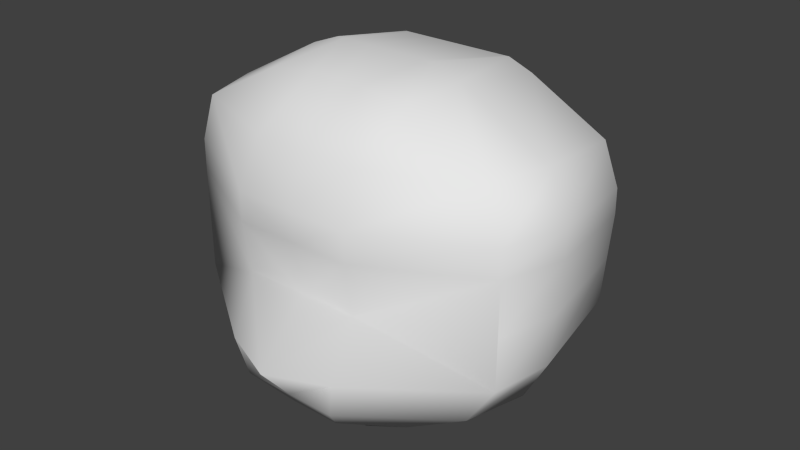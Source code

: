 # Source: character_face.blend  (saved by Blender 2.71.0; exported with 4.5.12 LTS)
import bpy
from mathutils import Matrix  # noqa: F401  (used for matrix-valued properties, if any)

bpy.ops.wm.read_factory_settings(use_empty=True)
scene = bpy.context.scene
scene.name = 'Scene'

# ---- collections
col_collection_1 = bpy.data.collections.new('Collection 1'); scene.collection.children.link(col_collection_1)

# ---- world
world_world = bpy.data.worlds.new('World'); scene.world = world_world
world_world.color = (0.05088, 0.05088, 0.05088)
world_world.use_sun_shadow = False
world_world.sun_shadow_jitter_overblur = 0.0
world_world.cycles.sampling_method = 'MANUAL'
world_world.cycles.sample_map_resolution = 256

# ---- meshes
me_plane = bpy.data.meshes.new('Plane')
me_plane.from_pydata([(0.9549, -1.406, 0.053), (1.002, 1.813, 0.053), (0.835, -2.686, 0.053), (0.4436, -3.89, 0.05301), (0.1586, -4.552, 0.05301), (2.98e-08, -4.756, 0.05301), (1.0, 2.684, 0.053), (0.9042, 4.136, 0.053), (0.4269, 5.646, 0.053), (-0.001664, 5.646, 0.4639), (2.98e-08, 4.136, 0.7263), (2.98e-08, 2.684, 0.8543), (2.98e-08, -4.552, 0.4639), (2.98e-08, 1.813, 0.8543), (8.941e-08, -1.499, 1.147), (8.941e-08, -2.631, 0.9374), (5.96e-08, -3.782, 0.7254), (0.2803, 4.136, 0.7263), (0.1393, 5.646, 0.4639), (0.31, 2.684, 0.8543), (0.04916, -4.552, 0.4639), (0.3106, 1.813, 0.8543), (0.31, -1.499, 0.9792), (0.2589, -2.631, 0.9374), (0.1375, -3.782, 0.7254), (0.8092, 4.136, 0.4639), (0.3832, 5.47, 0.4639), (0.895, 2.684, 0.4639), (0.1419, -4.552, 0.4639), (0.8968, 1.813, 0.4639), (0.895, -1.406, 0.4639), (0.7473, -2.686, 0.4639), (0.397, -3.89, 0.4639), (2.98e-08, -4.725, 0.05301), (0.9785, 0.2031, 0.053), (2.98e-08, 0.2031, 0.7945), (0.3103, 0.2031, 0.7945), (0.8959, 0.2031, 0.4639), (0.2767, 5.984, 0.053), (-0.001664, 5.984, 0.053), (0.08084, 5.984, 0.053), (0.2413, 5.984, 0.053), (0.8504, 3.767, -0.6276), (0.9328, 2.519, -0.6276), (0.07321, -3.876, -0.6276), (0.2095, -3.701, -0.6276), (0.4545, -3.132, -0.6276), (0.791, -2.097, -0.6276), (0.3279, 4.383, -0.8347), (0.7515, 0.2031, -0.8347), (0.2125, 4.643, -0.8347), (-0.001278, 4.643, -0.8347), (0.06209, 4.643, -0.8347), (0.1853, 4.643, -0.8347), (0.7334, -1.033, -0.8347), (0.7696, 1.439, -0.8347), (0.6413, -2.016, -0.8347), (0.3407, -2.941, -0.8347), (0.1218, -3.449, -0.8347), (2.98e-08, -3.606, -0.8347), (0.7681, 2.109, -0.8347), (0.9346, 1.77, -0.6276), (0.6945, 3.224, -0.8347), (0.8941, -0.997, -0.6276), (0.2806, 5.356, -0.6276), (0.1427, 5.356, -0.6276), (-0.006612, 5.356, -0.6276), (0.3111, 5.356, -0.6276), (0.9143, 0.3865, -0.6276), (0.4402, 5.065, -0.6276), (0.2227, 3.042, -1.055), (0.5104, 0.2031, -1.055), (0.1443, 3.219, -1.055), (-0.0008679, 3.219, -1.055), (0.04217, 3.219, -1.055), (0.1259, 3.219, -1.055), (0.4981, -0.6364, -1.055), (0.5227, 1.043, -1.055), (0.4356, -1.304, -1.055), (0.2314, -1.932, -1.055), (0.08272, -2.277, -1.055), (2.98e-08, -2.383, -1.055), (0.5216, 1.497, -1.055), (0.4716, 2.255, -1.055), (0.137, 1.95, -1.234), (0.314, 0.2031, -1.234), (0.0888, 2.058, -1.234), (-0.0005339, 2.058, -1.234), (0.02594, 2.058, -1.234), (0.07743, 2.058, -1.234), (0.3065, -0.3134, -1.234), (0.3216, 0.7196, -1.234), (0.268, -0.724, -1.234), (0.1424, -1.11, -1.234), (0.05089, -1.323, -1.234), (2.98e-08, -1.388, -1.234), (0.3209, 0.9993, -1.234), (0.2902, 1.465, -1.234), (0.04572, 0.5654, -1.326), (0.06844, 0.3412, -1.326), (0.03953, 0.5793, -1.326), (0.02807, 0.5793, -1.326), (0.03146, 0.5793, -1.326), (0.03807, 0.5793, -1.326), (0.06747, 0.2749, -1.326), (0.06941, 0.4075, -1.326), (0.06253, 0.2222, -1.326), (0.04641, 0.1725, -1.326), (0.03467, 0.1453, -1.326), (0.02813, 0.1369, -1.326), (0.06933, 0.4434, -1.326), (0.06538, 0.5032, -1.326)], [], [(37, 29, 1, 34), (32, 31, 2, 3), (27, 25, 7, 6), (25, 26, 8, 7), (28, 32, 3, 4), (31, 30, 0, 2), (33, 28, 4, 5), (19, 21, 13, 11), (35, 13, 21, 36), (16, 15, 23, 24), (11, 10, 17, 19), (10, 9, 18, 17), (12, 16, 24, 20), (15, 14, 22, 23), (27, 29, 21, 19), (24, 23, 31, 32), (19, 17, 25, 27), (17, 18, 26, 25), (20, 24, 32, 28), (23, 22, 30, 31), (12, 20, 28, 33), (6, 1, 29, 27), (30, 37, 34, 0), (14, 35, 36, 22), (18, 40, 41, 26), (9, 39, 40, 18), (26, 41, 38, 8), (45, 46, 57, 58), (47, 63, 54, 56), (42, 69, 48, 62), (61, 43, 60, 55), (34, 1, 61, 68), (46, 47, 56, 57), (69, 67, 50, 48), (4, 3, 46, 45), (67, 64, 53, 50), (44, 45, 58, 59), (43, 42, 62, 60), (2, 0, 63, 47), (65, 66, 51, 52), (63, 68, 49, 54), (3, 2, 47, 46), (68, 61, 55, 49), (8, 38, 67, 69), (41, 40, 65, 64), (1, 6, 43, 61), (0, 34, 68, 63), (40, 39, 66, 65), (7, 8, 69, 42), (38, 41, 64, 67), (6, 7, 42, 43), (64, 65, 52, 53), (5, 4, 45, 44), (22, 36, 21, 29, 37, 30), (49, 55, 77, 71), (54, 49, 71, 76), (59, 58, 80, 81), (55, 60, 82, 77), (62, 48, 70, 83), (50, 53, 75, 72), (58, 57, 79, 80), (57, 56, 78, 79), (53, 52, 74, 75), (52, 51, 73, 74), (60, 62, 83, 82), (56, 54, 76, 78), (48, 50, 72, 70), (71, 77, 91, 85), (76, 71, 85, 90), (81, 80, 94, 95), (77, 82, 96, 91), (83, 70, 84, 97), (72, 75, 89, 86), (80, 79, 93, 94), (79, 78, 92, 93), (75, 74, 88, 89), (74, 73, 87, 88), (82, 83, 97, 96), (78, 76, 90, 92), (70, 72, 86, 84), (85, 91, 105, 99), (90, 85, 99, 104), (95, 94, 108, 109), (91, 96, 110, 105), (97, 84, 98, 111), (86, 89, 103, 100), (94, 93, 107, 108), (93, 92, 106, 107), (89, 88, 102, 103), (88, 87, 101, 102), (96, 97, 111, 110), (92, 90, 104, 106), (84, 86, 100, 98), (98, 100, 103, 102, 101, 109, 108, 107, 106, 104, 99, 105, 110, 111)])
me_plane.polygons.foreach_set('use_smooth', [True] * 94)
me_plane.use_remesh_preserve_volume = False
me_plane.use_remesh_preserve_attributes = False
me_plane.use_mirror_vertex_groups = False
me_plane.update()

# ---- objects
ob_plane = bpy.data.objects.new('Plane', me_plane)

# ---- transforms, parenting, visibility, modifiers, constraints
ob_plane.location = (-0.2916, 0.0, 3.817)
ob_plane.rotation_euler = (1.571, -0.0, 0.0)
ob_plane.scale = (1.276, 0.2201, 1.0)
ob_plane.lineart.crease_threshold = 0.0
_m = ob_plane.modifiers.new('Mirror', 'MIRROR')
_m.merge_threshold = 0.1

# ---- collection membership
col_collection_1.objects.link(ob_plane)

# ---- scene / render settings (as saved in the file)
scene.frame_start = 1; scene.frame_end = 250; scene.frame_set(113)
scene.render.engine = 'BLENDER_EEVEE_NEXT'
scene.render.resolution_percentage = 50
scene.render.dither_intensity = 0.0
scene.cycles.use_denoising = False
scene.cycles.samples = 10
scene.cycles.sampling_pattern = 'TABULATED_SOBOL'
scene.cycles.light_sampling_threshold = 0.0
scene.cycles.use_adaptive_sampling = False
scene.cycles.use_light_tree = False
scene.cycles.blur_glossy = 0.0
scene.cycles.volume_bounces = 1
scene.cycles.pixel_filter_type = 'GAUSSIAN'
scene.cycles.sample_clamp_indirect = 0.0
scene.view_settings.view_transform = 'Standard'
bpy.context.view_layer.update()

# ---- added for rendering (the .blend has no active camera and no usable light): camera, sun
cam_auto = bpy.data.cameras.new('AutoCamera')
cam_auto.lens = 50.0
cam_auto.sensor_width = 36.0
cam_auto.clip_end = 1000.0
ob_auto_camera = bpy.data.objects.new('AutoCamera', cam_auto)
scene.collection.objects.link(ob_auto_camera)
ob_auto_camera.location = (3.66012, -4.65232, 7.11363)
ob_auto_camera.rotation_euler = (1.09748, -7.21219e-08, 0.694738)
scene.camera = ob_auto_camera
light_auto_sun = bpy.data.lights.new('AutoSun', 'SUN')
light_auto_sun.energy = 3.0
light_auto_sun.angle = 0.0523599
ob_auto_sun = bpy.data.objects.new('AutoSun', light_auto_sun)
scene.collection.objects.link(ob_auto_sun)
ob_auto_sun.rotation_euler = (0.872665, 0.174533, 0.523599)
bpy.context.view_layer.update()
